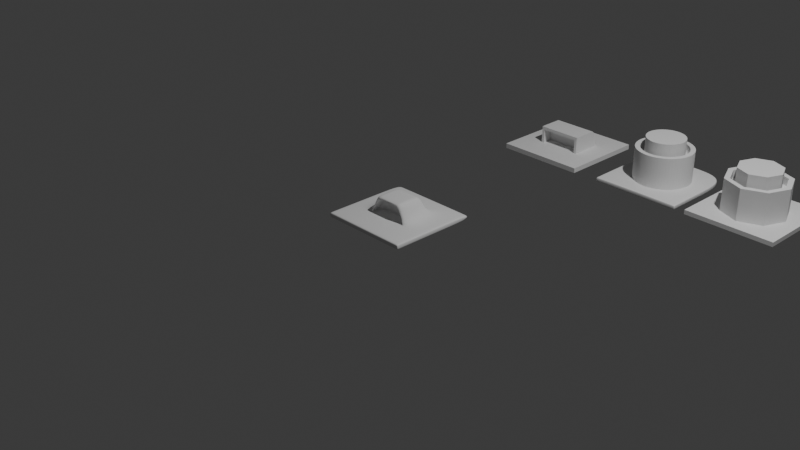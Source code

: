 # Source: 08_hard_surface_4.blend  (saved by Blender 5.0.119; exported with 4.5.12 LTS)
import bpy
from mathutils import Matrix  # noqa: F401  (used for matrix-valued properties, if any)

bpy.ops.wm.read_factory_settings(use_empty=True)
scene = bpy.context.scene
scene.name = 'Scene'

# ---- collections
col_collection = bpy.data.collections.new('Collection'); scene.collection.children.link(col_collection)

# ---- world
world_world = bpy.data.worlds.new('World'); scene.world = world_world
world_world.use_nodes = True; world_world.node_tree.nodes.clear()
_N = world_world.node_tree.nodes; _L = world_world.node_tree.links
n0 = _N.new('ShaderNodeOutputWorld'); n0.name = 'World Output'; n0.location = (200, 100)
n1 = _N.new('ShaderNodeBackground'); n1.name = 'Background'; n1.location = (-200, 100)
n1.inputs[0].default_value = (0.05088, 0.05088, 0.05088, 1.0)
_L.new(n1.outputs[0], n0.inputs[0])
n0.is_active_output = True
world_world.color = (0.05088, 0.05088, 0.05088)
world_world.sun_shadow_jitter_overblur = 0.0

# ---- cameras
cam_camera = bpy.data.cameras.new('Camera')
cam_camera.clip_end = 100.0
cam_camera.ortho_scale = 7.314

# ---- lights
light_light = bpy.data.lights.new('Light', 'POINT')
light_light.energy = 1000.0
light_light.shadow_soft_size = 0.1

# ---- meshes
me_cube_002 = bpy.data.meshes.new('Cube.002')
me_cube_002.from_pydata([(-0.5, -0.5, 0.003842), (-0.25, -0.25, 0.05334), (-0.5, 0.5, 0.003842), (-0.25, 0.25, 0.05334), (0.5, -0.5, 0.003842), (0.25, -0.25, 0.05334), (0.5, 0.5, 0.003842), (0.25, 0.25, 0.05334), (0.0, 0.5, 0.003842), (-1.546e-08, 0.3536, 0.05334), (0.0, -0.5, 0.003842), (1.546e-08, -0.3536, 0.05334), (-0.5, 0.0, 0.003842), (-0.3536, -1.546e-08, 0.05334), (0.5, 0.0, 0.003842), (0.3536, 1.546e-08, 0.05334), (0.0, 0.0, 0.003842), (-0.5, 0.0, 0.05334), (-0.5, 0.5, 0.05334), (0.0, 0.5, 0.05334), (0.5, 0.5, 0.05334), (0.5, 0.0, 0.05334), (0.5, -0.5, 0.05334), (0.0, -0.5, 0.05334), (-0.5, -0.5, 0.05334), (1.546e-08, -0.3536, 0.4104), (-1.066e-08, 0.2941, 0.4104), (0.3536, 1.546e-08, 0.4104), (-0.2941, -1.066e-08, 0.4104), (-0.2079, 0.2079, 0.4104), (0.2079, 0.2079, 0.4104), (0.2079, -0.2079, 0.4104), (-0.2079, -0.2079, 0.4104), (-0.3536, -1.546e-08, 0.4104), (-0.25, 0.25, 0.4104), (-1.546e-08, 0.3536, 0.4104), (0.25, 0.25, 0.4104), (0.2941, 1.066e-08, 0.4104), (0.25, -0.25, 0.4104), (1.066e-08, -0.2941, 0.4104), (-0.25, -0.25, 0.4104), (1.066e-08, -0.2941, 0.3202), (-7.223e-09, 0.2409, 0.3202), (0.2941, 1.066e-08, 0.3202), (-0.2409, -7.223e-09, 0.3202), (-0.1703, 0.1703, 0.3202), (0.1703, 0.1703, 0.3202), (0.1703, -0.1703, 0.3202), (-0.1703, -0.1703, 0.3202), (-0.2941, -1.066e-08, 0.3202), (-0.2079, 0.2079, 0.3202), (-1.066e-08, 0.2941, 0.3202), (0.2079, 0.2079, 0.3202), (0.2409, 7.223e-09, 0.3202), (0.2079, -0.2079, 0.3202), (7.223e-09, -0.2409, 0.3202), (-0.2079, -0.2079, 0.3202), (0.0, 3.965e-17, 0.5298), (7.223e-09, -0.2409, 0.5298), (-7.223e-09, 0.2409, 0.5298), (0.2409, 7.223e-09, 0.5298), (-0.2409, -7.223e-09, 0.5298), (-0.1703, 0.1703, 0.5298), (0.1703, 0.1703, 0.5298), (0.1703, -0.1703, 0.5298), (-0.1703, -0.1703, 0.5298)], [], [(12, 17, 18, 2), (8, 19, 20, 6), (14, 21, 22, 4), (10, 23, 24, 0), (16, 14, 4, 10), (3, 13, 33, 34), (5, 15, 27, 38), (12, 16, 10, 0), (4, 22, 23, 10), (2, 18, 19, 8), (2, 8, 16, 12), (9, 3, 34, 35), (13, 1, 40, 33), (8, 6, 14, 16), (6, 20, 21, 14), (0, 24, 17, 12), (13, 3, 18, 17), (9, 7, 20, 19), (15, 5, 22, 21), (11, 1, 24, 23), (3, 9, 19, 18), (5, 11, 23, 22), (1, 13, 17, 24), (7, 15, 21, 20), (29, 28, 49, 50), (31, 37, 43, 54), (26, 29, 50, 51), (28, 32, 56, 49), (15, 7, 36, 27), (11, 5, 38, 25), (1, 11, 25, 40), (7, 9, 35, 36), (28, 29, 34, 33), (26, 30, 36, 35), (37, 31, 38, 27), (39, 32, 40, 25), (29, 26, 35, 34), (31, 39, 25, 38), (32, 28, 33, 40), (30, 37, 27, 36), (55, 47, 64, 58), (53, 46, 63, 60), (45, 44, 61, 62), (47, 53, 60, 64), (37, 30, 52, 43), (39, 31, 54, 41), (32, 39, 41, 56), (30, 26, 51, 52), (44, 45, 50, 49), (42, 46, 52, 51), (53, 47, 54, 43), (55, 48, 56, 41), (45, 42, 51, 50), (47, 55, 41, 54), (48, 44, 49, 56), (46, 53, 43, 52), (57, 61, 65, 58), (60, 57, 58, 64), (63, 59, 57, 60), (59, 62, 61, 57), (48, 55, 58, 65), (46, 42, 59, 63), (44, 48, 65, 61), (42, 45, 62, 59)])
_uv = me_cube_002.uv_layers.new(name='UVMap')
_uv.uv.foreach_set('vector', [0.375, 0.125, 0.625, 0.125, 0.625, 0.25, 0.375, 0.25, 0.375, 0.375, 0.625, 0.375, 0.625, 0.5, 0.375, 0.5, 0.375, 0.625, 0.625, 0.625, 0.625, 0.75, 0.375, 0.75, 0.375, 0.875, 0.625, 0.875, 0.625, 1.0, 0.375, 1.0, 0.25, 0.625, 0.375, 0.625, 0.375, 0.75, 0.25, 0.75, 0.8232, 0.5518, 0.8232, 0.625, 0.8232, 0.625, 0.8232, 0.5518, 0.6768, 0.6982, 0.6768, 0.625, 0.6768, 0.625, 0.6768, 0.6982, 0.125, 0.625, 0.25, 0.625, 0.25, 0.75, 0.125, 0.75, 0.375, 0.75, 0.625, 0.75, 0.625, 0.875, 0.375, 0.875, 0.375, 0.25, 0.625, 0.25, 0.625, 0.375, 0.375, 0.375, 0.125, 0.5, 0.25, 0.5, 0.25, 0.625, 0.125, 0.625, 0.75, 0.5518, 0.8232, 0.5518, 0.8232, 0.5518, 0.75, 0.5518, 0.8232, 0.625, 0.8232, 0.6982, 0.8232, 0.6982, 0.8232, 0.625, 0.25, 0.5, 0.375, 0.5, 0.375, 0.625, 0.25, 0.625, 0.375, 0.5, 0.625, 0.5, 0.625, 0.625, 0.375, 0.625, 0.375, 0.0, 0.625, 0.0, 0.625, 0.125, 0.375, 0.125, 0.8232, 0.625, 0.8232, 0.5518, 0.875, 0.5, 0.875, 0.625, 0.75, 0.5518, 0.6768, 0.5518, 0.625, 0.5, 0.75, 0.5, 0.6768, 0.625, 0.6768, 0.6982, 0.625, 0.75, 0.625, 0.625, 0.75, 0.6982, 0.8232, 0.6982, 0.875, 0.75, 0.75, 0.75, 0.8232, 0.5518, 0.75, 0.5518, 0.75, 0.5, 0.875, 0.5, 0.6768, 0.6982, 0.75, 0.6982, 0.75, 0.75, 0.625, 0.75, 0.8232, 0.6982, 0.8232, 0.625, 0.875, 0.625, 0.875, 0.75, 0.6768, 0.5518, 0.6768, 0.625, 0.625, 0.625, 0.625, 0.5, 0.807, 0.568, 0.8109, 0.625, 0.8109, 0.625, 0.807, 0.568, 0.693, 0.682, 0.6891, 0.625, 0.6891, 0.625, 0.693, 0.682, 0.75, 0.5641, 0.807, 0.568, 0.807, 0.568, 0.75, 0.5641, 0.8109, 0.625, 0.807, 0.682, 0.807, 0.682, 0.8109, 0.625, 0.6768, 0.625, 0.6768, 0.5518, 0.6768, 0.5518, 0.6768, 0.625, 0.75, 0.6982, 0.6768, 0.6982, 0.6768, 0.6982, 0.75, 0.6982, 0.8232, 0.6982, 0.75, 0.6982, 0.75, 0.6982, 0.8232, 0.6982, 0.6768, 0.5518, 0.75, 0.5518, 0.75, 0.5518, 0.6768, 0.5518, 0.8109, 0.625, 0.807, 0.568, 0.8232, 0.5518, 0.8232, 0.625, 0.75, 0.5641, 0.693, 0.568, 0.6768, 0.5518, 0.75, 0.5518, 0.6891, 0.625, 0.693, 0.682, 0.6768, 0.6982, 0.6768, 0.625, 0.75, 0.6859, 0.807, 0.682, 0.8232, 0.6982, 0.75, 0.6982, 0.807, 0.568, 0.75, 0.5641, 0.75, 0.5518, 0.8232, 0.5518, 0.693, 0.682, 0.75, 0.6859, 0.75, 0.6982, 0.6768, 0.6982, 0.807, 0.682, 0.8109, 0.625, 0.8232, 0.625, 0.8232, 0.6982, 0.693, 0.568, 0.6891, 0.625, 0.6768, 0.625, 0.6768, 0.5518, 0.75, 0.6749, 0.706, 0.669, 0.706, 0.669, 0.75, 0.6749, 0.7001, 0.625, 0.706, 0.581, 0.706, 0.581, 0.7001, 0.625, 0.794, 0.581, 0.7999, 0.625, 0.7999, 0.625, 0.794, 0.581, 0.706, 0.669, 0.7001, 0.625, 0.7001, 0.625, 0.706, 0.669, 0.6891, 0.625, 0.693, 0.568, 0.693, 0.568, 0.6891, 0.625, 0.75, 0.6859, 0.693, 0.682, 0.693, 0.682, 0.75, 0.6859, 0.807, 0.682, 0.75, 0.6859, 0.75, 0.6859, 0.807, 0.682, 0.693, 0.568, 0.75, 0.5641, 0.75, 0.5641, 0.693, 0.568, 0.7999, 0.625, 0.794, 0.581, 0.807, 0.568, 0.8109, 0.625, 0.75, 0.5751, 0.706, 0.581, 0.693, 0.568, 0.75, 0.5641, 0.7001, 0.625, 0.706, 0.669, 0.693, 0.682, 0.6891, 0.625, 0.75, 0.6749, 0.794, 0.669, 0.807, 0.682, 0.75, 0.6859, 0.794, 0.581, 0.75, 0.5751, 0.75, 0.5641, 0.807, 0.568, 0.706, 0.669, 0.75, 0.6749, 0.75, 0.6859, 0.693, 0.682, 0.794, 0.669, 0.7999, 0.625, 0.8109, 0.625, 0.807, 0.682, 0.706, 0.581, 0.7001, 0.625, 0.6891, 0.625, 0.693, 0.568, 0.75, 0.625, 0.7999, 0.625, 0.794, 0.669, 0.75, 0.6749, 0.7001, 0.625, 0.75, 0.625, 0.75, 0.6749, 0.706, 0.669, 0.706, 0.581, 0.75, 0.5751, 0.75, 0.625, 0.7001, 0.625, 0.75, 0.5751, 0.794, 0.581, 0.7999, 0.625, 0.75, 0.625, 0.794, 0.669, 0.75, 0.6749, 0.75, 0.6749, 0.794, 0.669, 0.706, 0.581, 0.75, 0.5751, 0.75, 0.5751, 0.706, 0.581, 0.7999, 0.625, 0.794, 0.669, 0.794, 0.669, 0.7999, 0.625, 0.75, 0.5751, 0.794, 0.581, 0.794, 0.581, 0.75, 0.5751])
me_cube_002.update()
me_cube_003 = bpy.data.meshes.new('Cube.003')
me_cube_003.from_pydata([(-0.4829, -0.4829, 0.003842), (-0.4829, 0.4829, 0.003842), (0.4829, -0.4829, 0.003842), (0.4829, 0.4829, 0.003842), (0.0, 0.4829, 0.003842), (0.0, -0.4829, 0.003842), (-0.4829, 0.0, 0.003842), (0.4829, 0.0, 0.003842), (0.0, 0.0, 0.003842), (-0.5, 0.0, 0.05334), (-0.5, 0.5, 0.05334), (0.0, 0.5, 0.05334), (0.5, 0.5, 0.05334), (0.5, 0.0, 0.05334), (0.5, -0.5, 0.05334), (0.0, -0.5, 0.05334), (-0.5, -0.5, 0.05334), (1.066e-08, -0.2941, 0.3202), (0.2941, 1.066e-08, 0.3202), (-0.2941, -1.066e-08, 0.3202), (-0.2079, 0.2079, 0.3202), (-1.066e-08, 0.2941, 0.3202), (0.2079, 0.2079, 0.3202), (0.2079, -0.2079, 0.3202), (-0.2079, -0.2079, 0.3202), (0.0, 3.965e-17, 0.5298), (-0.25, -0.25, 0.05415), (-0.2507, -0.2507, 0.05334), (-0.2503, -0.2503, 0.05365), (-0.25, 0.25, 0.05415), (-0.2507, 0.2507, 0.05334), (-0.2503, 0.2503, 0.05365), (0.25, -0.25, 0.05415), (0.2507, -0.2507, 0.05334), (0.2503, -0.2503, 0.05365), (0.25, 0.25, 0.05415), (0.2507, 0.2507, 0.05334), (0.2503, 0.2503, 0.05365), (-1.536e-08, 0.3545, 0.05334), (-1.546e-08, 0.3536, 0.05415), (-1.542e-08, 0.3539, 0.05365), (1.536e-08, -0.3545, 0.05334), (1.546e-08, -0.3536, 0.05415), (1.542e-08, -0.3539, 0.05365), (-0.3545, -1.536e-08, 0.05334), (-0.3536, -1.546e-08, 0.05415), (-0.3539, -1.542e-08, 0.05365), (0.3545, 1.536e-08, 0.05334), (0.3536, 1.546e-08, 0.05415), (0.3539, 1.542e-08, 0.05365), (1.546e-08, -0.3536, 0.4096), (1.539e-08, -0.3527, 0.4104), (1.543e-08, -0.3533, 0.4101), (-1.073e-08, 0.295, 0.4104), (-1.066e-08, 0.2941, 0.4096), (-1.068e-08, 0.2944, 0.4101), (0.3536, 1.546e-08, 0.4096), (0.3527, 1.539e-08, 0.4104), (0.3533, 1.543e-08, 0.4101), (-0.295, -1.073e-08, 0.4104), (-0.2941, -1.066e-08, 0.4096), (-0.2944, -1.068e-08, 0.4101), (-0.2079, 0.2079, 0.4096), (-0.2086, 0.2086, 0.4104), (-0.2082, 0.2082, 0.4101), (0.2079, 0.2079, 0.4096), (0.2086, 0.2086, 0.4104), (0.2082, 0.2082, 0.4101), (0.2079, -0.2079, 0.4096), (0.2086, -0.2086, 0.4104), (0.2082, -0.2082, 0.4101), (-0.2079, -0.2079, 0.4096), (-0.2086, -0.2086, 0.4104), (-0.2082, -0.2082, 0.4101), (-0.3536, -1.546e-08, 0.4096), (-0.3527, -1.539e-08, 0.4104), (-0.3533, -1.543e-08, 0.4101), (-0.2494, 0.2494, 0.4104), (-0.25, 0.25, 0.4096), (-0.2498, 0.2498, 0.4101), (-1.546e-08, 0.3536, 0.4096), (-1.539e-08, 0.3527, 0.4104), (-1.543e-08, 0.3533, 0.4101), (0.2494, 0.2494, 0.4104), (0.25, 0.25, 0.4096), (0.2498, 0.2498, 0.4101), (0.295, 1.073e-08, 0.4104), (0.2941, 1.066e-08, 0.4096), (0.2944, 1.068e-08, 0.4101), (0.2494, -0.2494, 0.4104), (0.25, -0.25, 0.4096), (0.2498, -0.2498, 0.4101), (1.073e-08, -0.295, 0.4104), (1.066e-08, -0.2941, 0.4096), (1.068e-08, -0.2944, 0.4101), (-0.2494, -0.2494, 0.4104), (-0.25, -0.25, 0.4096), (-0.2498, -0.2498, 0.4101), (-7.28e-09, 0.2417, 0.3202), (-7.223e-09, 0.2409, 0.321), (-7.245e-09, 0.2412, 0.3205), (-0.2417, -7.28e-09, 0.3202), (-0.2409, -7.223e-09, 0.321), (-0.2412, -7.245e-09, 0.3205), (-0.1703, 0.1703, 0.321), (-0.1709, 0.1709, 0.3202), (-0.1706, 0.1706, 0.3205), (0.1703, 0.1703, 0.321), (0.1709, 0.1709, 0.3202), (0.1706, 0.1706, 0.3205), (0.1703, -0.1703, 0.321), (0.1709, -0.1709, 0.3202), (0.1706, -0.1706, 0.3205), (-0.1703, -0.1703, 0.321), (-0.1709, -0.1709, 0.3202), (-0.1706, -0.1706, 0.3205), (0.2417, 7.28e-09, 0.3202), (0.2409, 7.223e-09, 0.321), (0.2412, 7.245e-09, 0.3205), (7.28e-09, -0.2417, 0.3202), (7.223e-09, -0.2409, 0.321), (7.245e-09, -0.2412, 0.3205), (7.223e-09, -0.2409, 0.529), (7.197e-09, -0.24, 0.5298), (7.21e-09, -0.2405, 0.5295), (-7.223e-09, 0.2409, 0.529), (-7.197e-09, 0.24, 0.5298), (-7.21e-09, 0.2405, 0.5295), (0.2409, 7.223e-09, 0.529), (0.24, 7.197e-09, 0.5298), (0.2405, 7.21e-09, 0.5295), (-0.2409, -7.223e-09, 0.529), (-0.24, -7.197e-09, 0.5298), (-0.2405, -7.21e-09, 0.5295), (-0.1697, 0.1697, 0.5298), (-0.1703, 0.1703, 0.529), (-0.1701, 0.1701, 0.5295), (0.1697, 0.1697, 0.5298), (0.1703, 0.1703, 0.529), (0.1701, 0.1701, 0.5295), (0.1697, -0.1697, 0.5298), (0.1703, -0.1703, 0.529), (0.1701, -0.1701, 0.5295), (-0.1697, -0.1697, 0.5298), (-0.1703, -0.1703, 0.529), (-0.1701, -0.1701, 0.5295), (-0.4825, -0.4825, 0.05334), (-0.4898, -1.08e-09, 0.05334), (1.08e-09, -0.4898, 0.05334), (-0.4825, 0.4825, 0.05334), (-1.08e-09, 0.4898, 0.05334), (0.4898, 1.08e-09, 0.05334), (0.4825, -0.4825, 0.05334), (0.4825, 0.4825, 0.05334), (-0.5, 0.0, 0.003842), (-0.5, -0.5, 0.003842), (0.0, 0.5, 0.003842), (-0.5, 0.5, 0.003842), (0.5, 0.0, 0.003842), (0.5, 0.5, 0.003842), (0.0, -0.5, 0.003842), (0.5, -0.5, 0.003842), (-0.5, -0.4827, 0.05334), (-0.5, -0.4824, 0.003842), (-0.4993, -0.4822, 0.003842), (-0.4855, -0.5, 0.003842), (-0.4849, -0.5, 0.05334), (0.5, -0.4838, 0.05334), (0.5, -0.4839, 0.003842), (0.485, -0.5, 0.05334), (0.4837, -0.5, 0.003842)], [], [(154, 9, 10, 157), (156, 11, 12, 159), (158, 13, 167, 168), (160, 15, 166, 165), (8, 7, 2, 5), (6, 8, 5, 0), (161, 14, 169, 170), (157, 10, 11, 156), (1, 4, 8, 6), (4, 3, 7, 8), (159, 12, 13, 158), (155, 16, 162, 163), (45, 29, 31, 46), (46, 31, 30, 44), (39, 35, 37, 40), (40, 37, 36, 38), (48, 32, 34, 49), (49, 34, 33, 47), (42, 26, 28, 43), (43, 28, 27, 41), (29, 39, 40, 31), (31, 40, 38, 30), (32, 42, 43, 34), (34, 43, 41, 33), (26, 45, 46, 28), (28, 46, 44, 27), (35, 48, 49, 37), (37, 49, 47, 36), (75, 77, 79, 76), (76, 79, 78, 74), (81, 83, 85, 82), (82, 85, 84, 80), (57, 89, 91, 58), (58, 91, 90, 56), (51, 95, 97, 52), (52, 97, 96, 50), (77, 81, 82, 79), (79, 82, 80, 78), (89, 51, 52, 91), (91, 52, 50, 90), (95, 75, 76, 97), (97, 76, 74, 96), (83, 57, 58, 85), (85, 58, 56, 84), (60, 62, 64, 61), (61, 64, 63, 59), (54, 65, 67, 55), (55, 67, 66, 53), (87, 68, 70, 88), (88, 70, 69, 86), (93, 71, 73, 94), (94, 73, 72, 92), (62, 54, 55, 64), (64, 55, 53, 63), (68, 93, 94, 70), (70, 94, 92, 69), (71, 60, 61, 73), (73, 61, 59, 72), (65, 87, 88, 67), (67, 88, 86, 66), (102, 104, 106, 103), (103, 106, 105, 101), (99, 107, 109, 100), (100, 109, 108, 98), (117, 110, 112, 118), (118, 112, 111, 116), (120, 113, 115, 121), (121, 115, 114, 119), (104, 99, 100, 106), (106, 100, 98, 105), (110, 120, 121, 112), (112, 121, 119, 111), (113, 102, 103, 115), (115, 103, 101, 114), (107, 117, 118, 109), (109, 118, 116, 108), (132, 134, 136, 133), (133, 136, 135, 131), (126, 137, 139, 127), (127, 139, 138, 125), (129, 140, 142, 130), (130, 142, 141, 128), (123, 143, 145, 124), (124, 145, 144, 122), (134, 126, 127, 136), (136, 127, 125, 135), (140, 123, 124, 142), (142, 124, 122, 141), (143, 132, 133, 145), (145, 133, 131, 144), (137, 129, 130, 139), (139, 130, 128, 138), (26, 42, 50, 96), (146, 147, 9, 162), (148, 146, 166, 15), (45, 26, 96, 74), (39, 29, 78, 80), (29, 45, 74, 78), (149, 150, 11, 10), (147, 149, 10, 9), (151, 152, 167, 13), (42, 32, 90, 50), (32, 48, 56, 90), (152, 148, 15, 169), (35, 39, 80, 84), (153, 151, 13, 12), (150, 153, 12, 11), (48, 35, 84, 56), (92, 72, 95, 51), (69, 92, 51, 89), (65, 54, 21, 22), (53, 66, 83, 81), (54, 62, 20, 21), (63, 53, 81, 77), (86, 69, 89, 57), (66, 86, 57, 83), (60, 71, 24, 19), (72, 59, 75, 95), (62, 60, 19, 20), (59, 63, 77, 75), (87, 65, 22, 18), (93, 68, 23, 17), (68, 87, 18, 23), (71, 93, 17, 24), (107, 99, 125, 138), (98, 108, 22, 21), (99, 104, 135, 125), (105, 98, 21, 20), (102, 113, 144, 131), (114, 101, 19, 24), (104, 102, 131, 135), (101, 105, 20, 19), (108, 116, 18, 22), (117, 107, 138, 128), (110, 117, 128, 141), (111, 119, 17, 23), (116, 111, 23, 18), (120, 110, 141, 122), (113, 120, 122, 144), (119, 114, 24, 17), (129, 25, 123, 140), (25, 132, 143, 123), (126, 134, 132, 25), (137, 126, 25, 129), (38, 36, 153, 150), (36, 47, 151, 153), (33, 41, 148, 152), (47, 33, 152, 151), (44, 30, 149, 147), (30, 38, 150, 149), (41, 27, 146, 148), (27, 44, 147, 146), (6, 0, 163, 154), (4, 1, 157, 156), (7, 3, 159, 158), (5, 2, 170, 160), (3, 4, 156, 159), (0, 5, 160, 165), (1, 6, 154, 157), (166, 146, 162, 16), (165, 155, 163, 0), (163, 162, 9, 154), (165, 166, 16, 155), (169, 14, 167, 152), (168, 2, 7, 158), (170, 2, 168, 161), (168, 167, 14, 161), (170, 169, 15, 160)])
_uv = me_cube_003.uv_layers.new(name='UVMap')
_uv.uv.foreach_set('vector', [0.375, 0.125, 0.625, 0.125, 0.625, 0.25, 0.375, 0.25, 0.375, 0.375, 0.625, 0.375, 0.625, 0.5, 0.375, 0.5, 0.375, 0.625, 0.625, 0.625, 0.625, 0.746, 0.375, 0.746, 0.375, 0.875, 0.625, 0.875, 0.625, 0.9962, 0.375, 0.9964, 0.25, 0.625, 0.3707, 0.625, 0.3707, 0.7457, 0.25, 0.7457, 0.1293, 0.625, 0.25, 0.625, 0.25, 0.7457, 0.1293, 0.7457, 0.375, 0.75, 0.625, 0.75, 0.625, 0.7538, 0.375, 0.7541, 0.375, 0.25, 0.625, 0.25, 0.625, 0.375, 0.375, 0.375, 0.1293, 0.5043, 0.25, 0.5043, 0.25, 0.625, 0.1293, 0.625, 0.25, 0.5043, 0.3707, 0.5043, 0.3707, 0.625, 0.25, 0.625, 0.375, 0.5, 0.625, 0.5, 0.625, 0.625, 0.375, 0.625, 0.375, 0.0, 0.625, 0.0, 0.625, 0.004313, 0.375, 0.004395, 0.8232, 0.625, 0.8232, 0.5518, 0.8232, 0.5518, 0.8232, 0.625, 0.8232, 0.625, 0.8232, 0.5518, 0.8234, 0.5516, 0.8235, 0.625, 0.75, 0.5518, 0.6768, 0.5518, 0.6768, 0.5518, 0.75, 0.5518, 0.75, 0.5518, 0.6768, 0.5518, 0.6766, 0.5516, 0.75, 0.5515, 0.6768, 0.625, 0.6768, 0.6982, 0.6768, 0.6982, 0.6768, 0.625, 0.6768, 0.625, 0.6768, 0.6982, 0.6766, 0.6984, 0.6765, 0.625, 0.75, 0.6982, 0.8232, 0.6982, 0.8232, 0.6982, 0.75, 0.6982, 0.75, 0.6982, 0.8232, 0.6982, 0.8234, 0.6984, 0.75, 0.6985, 0.8232, 0.5518, 0.75, 0.5518, 0.75, 0.5518, 0.8232, 0.5518, 0.8232, 0.5518, 0.75, 0.5518, 0.75, 0.5515, 0.8234, 0.5516, 0.6768, 0.6982, 0.75, 0.6982, 0.75, 0.6982, 0.6768, 0.6982, 0.6768, 0.6982, 0.75, 0.6982, 0.75, 0.6985, 0.6766, 0.6984, 0.8232, 0.6982, 0.8232, 0.625, 0.8232, 0.625, 0.8232, 0.6982, 0.8232, 0.6982, 0.8232, 0.625, 0.8235, 0.625, 0.8234, 0.6984, 0.6768, 0.5518, 0.6768, 0.625, 0.6768, 0.625, 0.6768, 0.5518, 0.6768, 0.5518, 0.6768, 0.625, 0.6765, 0.625, 0.6766, 0.5516, 0.8231, 0.625, 0.823, 0.552, 0.8232, 0.5518, 0.8232, 0.625, 0.8232, 0.625, 0.8232, 0.5518, 0.8232, 0.5518, 0.8232, 0.625, 0.75, 0.5519, 0.677, 0.552, 0.6768, 0.5518, 0.75, 0.5518, 0.75, 0.5518, 0.6768, 0.5518, 0.6768, 0.5518, 0.75, 0.5518, 0.6769, 0.625, 0.677, 0.698, 0.6768, 0.6982, 0.6768, 0.625, 0.6768, 0.625, 0.6768, 0.6982, 0.6768, 0.6982, 0.6768, 0.625, 0.75, 0.6981, 0.823, 0.698, 0.8232, 0.6982, 0.75, 0.6982, 0.75, 0.6982, 0.8232, 0.6982, 0.8232, 0.6982, 0.75, 0.6982, 0.823, 0.552, 0.75, 0.5519, 0.75, 0.5518, 0.8232, 0.5518, 0.8232, 0.5518, 0.75, 0.5518, 0.75, 0.5518, 0.8232, 0.5518, 0.677, 0.698, 0.75, 0.6981, 0.75, 0.6982, 0.6768, 0.6982, 0.6768, 0.6982, 0.75, 0.6982, 0.75, 0.6982, 0.6768, 0.6982, 0.823, 0.698, 0.8231, 0.625, 0.8232, 0.625, 0.8232, 0.6982, 0.8232, 0.6982, 0.8232, 0.625, 0.8232, 0.625, 0.8232, 0.6982, 0.677, 0.552, 0.6769, 0.625, 0.6768, 0.625, 0.6768, 0.5518, 0.6768, 0.5518, 0.6768, 0.625, 0.6768, 0.625, 0.6768, 0.5518, 0.8109, 0.625, 0.807, 0.568, 0.807, 0.568, 0.8109, 0.625, 0.8109, 0.625, 0.807, 0.568, 0.8072, 0.5678, 0.8111, 0.625, 0.75, 0.5641, 0.693, 0.568, 0.693, 0.568, 0.75, 0.5641, 0.75, 0.5641, 0.693, 0.568, 0.6928, 0.5678, 0.75, 0.5639, 0.6891, 0.625, 0.693, 0.682, 0.693, 0.682, 0.6891, 0.625, 0.6891, 0.625, 0.693, 0.682, 0.6928, 0.6822, 0.6889, 0.625, 0.75, 0.6859, 0.807, 0.682, 0.807, 0.682, 0.75, 0.6859, 0.75, 0.6859, 0.807, 0.682, 0.8072, 0.6822, 0.75, 0.6861, 0.807, 0.568, 0.75, 0.5641, 0.75, 0.5641, 0.807, 0.568, 0.807, 0.568, 0.75, 0.5641, 0.75, 0.5639, 0.8072, 0.5678, 0.693, 0.682, 0.75, 0.6859, 0.75, 0.6859, 0.693, 0.682, 0.693, 0.682, 0.75, 0.6859, 0.75, 0.6861, 0.6928, 0.6822, 0.807, 0.682, 0.8109, 0.625, 0.8109, 0.625, 0.807, 0.682, 0.807, 0.682, 0.8109, 0.625, 0.8111, 0.625, 0.8072, 0.6822, 0.693, 0.568, 0.6891, 0.625, 0.6891, 0.625, 0.693, 0.568, 0.693, 0.568, 0.6891, 0.625, 0.6889, 0.625, 0.6928, 0.5678, 0.7999, 0.625, 0.794, 0.581, 0.794, 0.581, 0.7999, 0.625, 0.7999, 0.625, 0.794, 0.581, 0.7942, 0.5808, 0.8001, 0.625, 0.75, 0.5751, 0.706, 0.581, 0.706, 0.581, 0.75, 0.5751, 0.75, 0.5751, 0.706, 0.581, 0.7058, 0.5808, 0.75, 0.5749, 0.7001, 0.625, 0.706, 0.669, 0.706, 0.669, 0.7001, 0.625, 0.7001, 0.625, 0.706, 0.669, 0.7058, 0.6692, 0.6999, 0.625, 0.75, 0.6749, 0.794, 0.669, 0.794, 0.669, 0.75, 0.6749, 0.75, 0.6749, 0.794, 0.669, 0.7942, 0.6692, 0.75, 0.6751, 0.794, 0.581, 0.75, 0.5751, 0.75, 0.5751, 0.794, 0.581, 0.794, 0.581, 0.75, 0.5751, 0.75, 0.5749, 0.7942, 0.5808, 0.706, 0.669, 0.75, 0.6749, 0.75, 0.6749, 0.706, 0.669, 0.706, 0.669, 0.75, 0.6749, 0.75, 0.6751, 0.7058, 0.6692, 0.794, 0.669, 0.7999, 0.625, 0.7999, 0.625, 0.794, 0.669, 0.794, 0.669, 0.7999, 0.625, 0.8001, 0.625, 0.7942, 0.6692, 0.706, 0.581, 0.7001, 0.625, 0.7001, 0.625, 0.706, 0.581, 0.706, 0.581, 0.7001, 0.625, 0.6999, 0.625, 0.7058, 0.5808, 0.7997, 0.625, 0.7938, 0.5812, 0.794, 0.581, 0.7999, 0.625, 0.7999, 0.625, 0.794, 0.581, 0.794, 0.581, 0.7999, 0.625, 0.75, 0.5753, 0.7062, 0.5812, 0.706, 0.581, 0.75, 0.5751, 0.75, 0.5751, 0.706, 0.581, 0.706, 0.581, 0.75, 0.5751, 0.7003, 0.625, 0.7062, 0.6688, 0.706, 0.669, 0.7001, 0.625, 0.7001, 0.625, 0.706, 0.669, 0.706, 0.669, 0.7001, 0.625, 0.75, 0.6747, 0.7938, 0.6688, 0.794, 0.669, 0.75, 0.6749, 0.75, 0.6749, 0.794, 0.669, 0.794, 0.669, 0.75, 0.6749, 0.7938, 0.5812, 0.75, 0.5753, 0.75, 0.5751, 0.794, 0.581, 0.794, 0.581, 0.75, 0.5751, 0.75, 0.5751, 0.794, 0.581, 0.7062, 0.6688, 0.75, 0.6747, 0.75, 0.6749, 0.706, 0.669, 0.706, 0.669, 0.75, 0.6749, 0.75, 0.6749, 0.706, 0.669, 0.7938, 0.6688, 0.7997, 0.625, 0.7999, 0.625, 0.794, 0.669, 0.794, 0.669, 0.7999, 0.625, 0.7999, 0.625, 0.794, 0.669, 0.7062, 0.5812, 0.7003, 0.625, 0.7001, 0.625, 0.706, 0.581, 0.706, 0.581, 0.7001, 0.625, 0.7001, 0.625, 0.706, 0.581, 0.8232, 0.6982, 0.75, 0.6982, 0.75, 0.6982, 0.8232, 0.6982, 0.8714, 0.7464, 0.8714, 0.625, 0.875, 0.625, 0.875, 0.7457, 0.75, 0.7464, 0.8714, 0.7464, 0.8712, 0.75, 0.75, 0.75, 0.8232, 0.625, 0.8232, 0.6982, 0.8232, 0.6982, 0.8232, 0.625, 0.75, 0.5518, 0.8232, 0.5518, 0.8232, 0.5518, 0.75, 0.5518, 0.8232, 0.5518, 0.8232, 0.625, 0.8232, 0.625, 0.8232, 0.5518, 0.8714, 0.5036, 0.75, 0.5036, 0.75, 0.5, 0.875, 0.5, 0.8714, 0.625, 0.8714, 0.5036, 0.875, 0.5, 0.875, 0.625, 0.6286, 0.625, 0.6286, 0.7464, 0.625, 0.746, 0.625, 0.625, 0.75, 0.6982, 0.6768, 0.6982, 0.6768, 0.6982, 0.75, 0.6982, 0.6768, 0.6982, 0.6768, 0.625, 0.6768, 0.625, 0.6768, 0.6982, 0.6286, 0.7464, 0.75, 0.7464, 0.75, 0.75, 0.6288, 0.75, 0.6768, 0.5518, 0.75, 0.5518, 0.75, 0.5518, 0.6768, 0.5518, 0.6286, 0.5036, 0.6286, 0.625, 0.625, 0.625, 0.625, 0.5, 0.75, 0.5036, 0.6286, 0.5036, 0.625, 0.5, 0.75, 0.5, 0.6768, 0.625, 0.6768, 0.5518, 0.6768, 0.5518, 0.6768, 0.625, 0.75, 0.6861, 0.8072, 0.6822, 0.823, 0.698, 0.75, 0.6981, 0.6928, 0.6822, 0.75, 0.6861, 0.75, 0.6981, 0.677, 0.698, 0.693, 0.568, 0.75, 0.5641, 0.75, 0.5641, 0.693, 0.568, 0.75, 0.5639, 0.6928, 0.5678, 0.677, 0.552, 0.75, 0.5519, 0.75, 0.5641, 0.807, 0.568, 0.807, 0.568, 0.75, 0.5641, 0.8072, 0.5678, 0.75, 0.5639, 0.75, 0.5519, 0.823, 0.552, 0.6889, 0.625, 0.6928, 0.6822, 0.677, 0.698, 0.6769, 0.625, 0.6928, 0.5678, 0.6889, 0.625, 0.6769, 0.625, 0.677, 0.552, 0.8109, 0.625, 0.807, 0.682, 0.807, 0.682, 0.8109, 0.625, 0.8072, 0.6822, 0.8111, 0.625, 0.8231, 0.625, 0.823, 0.698, 0.807, 0.568, 0.8109, 0.625, 0.8109, 0.625, 0.807, 0.568, 0.8111, 0.625, 0.8072, 0.5678, 0.823, 0.552, 0.8231, 0.625, 0.6891, 0.625, 0.693, 0.568, 0.693, 0.568, 0.6891, 0.625, 0.75, 0.6859, 0.693, 0.682, 0.693, 0.682, 0.75, 0.6859, 0.693, 0.682, 0.6891, 0.625, 0.6891, 0.625, 0.693, 0.682, 0.807, 0.682, 0.75, 0.6859, 0.75, 0.6859, 0.807, 0.682, 0.706, 0.581, 0.75, 0.5751, 0.75, 0.5751, 0.706, 0.581, 0.75, 0.5749, 0.7058, 0.5808, 0.693, 0.568, 0.75, 0.5641, 0.75, 0.5751, 0.794, 0.581, 0.794, 0.581, 0.75, 0.5751, 0.7942, 0.5808, 0.75, 0.5749, 0.75, 0.5641, 0.807, 0.568, 0.7999, 0.625, 0.794, 0.669, 0.794, 0.669, 0.7999, 0.625, 0.7942, 0.6692, 0.8001, 0.625, 0.8109, 0.625, 0.807, 0.682, 0.794, 0.581, 0.7999, 0.625, 0.7999, 0.625, 0.794, 0.581, 0.8001, 0.625, 0.7942, 0.5808, 0.807, 0.568, 0.8109, 0.625, 0.7058, 0.5808, 0.6999, 0.625, 0.6891, 0.625, 0.693, 0.568, 0.7001, 0.625, 0.706, 0.581, 0.706, 0.581, 0.7001, 0.625, 0.706, 0.669, 0.7001, 0.625, 0.7001, 0.625, 0.706, 0.669, 0.7058, 0.6692, 0.75, 0.6751, 0.75, 0.6859, 0.693, 0.682, 0.6999, 0.625, 0.7058, 0.6692, 0.693, 0.682, 0.6891, 0.625, 0.75, 0.6749, 0.706, 0.669, 0.706, 0.669, 0.75, 0.6749, 0.794, 0.669, 0.75, 0.6749, 0.75, 0.6749, 0.794, 0.669, 0.75, 0.6751, 0.7942, 0.6692, 0.807, 0.682, 0.75, 0.6859, 0.7003, 0.625, 0.75, 0.625, 0.75, 0.6747, 0.7062, 0.6688, 0.75, 0.625, 0.7997, 0.625, 0.7938, 0.6688, 0.75, 0.6747, 0.75, 0.5753, 0.7938, 0.5812, 0.7997, 0.625, 0.75, 0.625, 0.7062, 0.5812, 0.75, 0.5753, 0.75, 0.625, 0.7003, 0.625, 0.75, 0.5515, 0.6766, 0.5516, 0.6286, 0.5036, 0.75, 0.5036, 0.6766, 0.5516, 0.6765, 0.625, 0.6286, 0.625, 0.6286, 0.5036, 0.6766, 0.6984, 0.75, 0.6985, 0.75, 0.7464, 0.6286, 0.7464, 0.6765, 0.625, 0.6766, 0.6984, 0.6286, 0.7464, 0.6286, 0.625, 0.8235, 0.625, 0.8234, 0.5516, 0.8714, 0.5036, 0.8714, 0.625, 0.8234, 0.5516, 0.75, 0.5515, 0.75, 0.5036, 0.8714, 0.5036, 0.75, 0.6985, 0.8234, 0.6984, 0.8714, 0.7464, 0.75, 0.7464, 0.8234, 0.6984, 0.8235, 0.625, 0.8714, 0.625, 0.8714, 0.7464, 0.1293, 0.625, 0.1293, 0.7457, 0.125, 0.7456, 0.125, 0.625, 0.25, 0.5043, 0.1293, 0.5043, 0.125, 0.5, 0.25, 0.5, 0.3707, 0.625, 0.3707, 0.5043, 0.375, 0.5, 0.375, 0.625, 0.25, 0.7457, 0.3707, 0.7457, 0.3709, 0.75, 0.25, 0.75, 0.3707, 0.5043, 0.25, 0.5043, 0.25, 0.5, 0.375, 0.5, 0.1293, 0.7457, 0.25, 0.7457, 0.25, 0.75, 0.1286, 0.75, 0.1293, 0.5043, 0.1293, 0.625, 0.125, 0.625, 0.125, 0.5, 0.8712, 0.75, 0.8714, 0.7464, 0.875, 0.7457, 0.875, 0.75, 0.1286, 0.75, 0.125, 0.75, 0.125, 0.7456, 0.1293, 0.7457, 0.375, 0.004395, 0.625, 0.004313, 0.625, 0.125, 0.375, 0.125, 0.375, 0.9964, 0.625, 0.9962, 0.625, 1.0, 0.375, 1.0, 0.6288, 0.75, 0.625, 0.75, 0.625, 0.746, 0.6286, 0.7464, 0.375, 0.746, 0.3707, 0.7457, 0.3707, 0.625, 0.375, 0.625, 0.3709, 0.75, 0.3707, 0.7457, 0.375, 0.746, 0.375, 0.75, 0.375, 0.746, 0.625, 0.746, 0.625, 0.75, 0.375, 0.75, 0.375, 0.7541, 0.625, 0.7538, 0.625, 0.875, 0.375, 0.875])
me_cube_003.update()
me_cube_004 = bpy.data.meshes.new('Cube.004')
me_cube_004.from_pydata([(0.5, -0.5, 0.006091), (0.5, -0.5, 0.06162), (0.5, 0.5, 0.006091), (0.5, 0.5, 0.06162), (0.0, 0.5, 0.006091), (0.0, 0.5, 0.06162), (0.0, -0.5, 0.006091), (0.0, -0.5, 0.06162), (0.5, -0.1667, 0.006091), (0.5, 0.1667, 0.006091), (0.5, 0.1667, 0.06162), (0.5, -0.1667, 0.06162), (0.0, 0.1983, 0.06162), (0.0, -0.1667, 0.06162), (0.0, 0.1667, 0.006091), (0.0, -0.1667, 0.006091), (0.25, 0.5, 0.06162), (0.25, -0.5, 0.006091), (0.25, 0.5, 0.006091), (0.25, -0.5, 0.06162), (0.25, 0.1983, 0.06162), (0.25, -0.1667, 0.06162), (0.25, 0.1667, 0.006091), (0.25, -0.1667, 0.006091), (0.0, 0.1171, 0.2566), (0.0, -0.1667, 0.2566), (0.25, 0.1171, 0.2566), (0.25, -0.1667, 0.2566), (0.2186, 0.5, 0.006091), (0.2186, -0.5, 0.06162), (0.2186, 0.1667, 0.006091), (0.2186, -0.1667, 0.006091), (0.2186, 0.5, 0.06162), (0.2186, -0.5, 0.006091), (0.2186, 0.1983, 0.06162), (0.2186, -0.1667, 0.06162), (0.2186, 0.1171, 0.2566), (0.2186, -0.1667, 0.2566), (0.25, -0.1667, 0.2197), (0.0, -0.1667, 0.2197), (0.25, 0.1667, 0.2197), (0.0, 0.1667, 0.2197), (0.2186, 0.1667, 0.2197), (0.2186, -0.1667, 0.2197), (0.0, -0.04265, 0.2197), (0.0, -0.04265, 0.06162), (0.2186, -0.04265, 0.06162), (0.2186, -0.04265, 0.2197)], [], [(18, 16, 3, 2), (8, 11, 1, 0), (23, 8, 0, 17), (33, 29, 7, 6), (35, 13, 7, 29), (32, 5, 12, 34), (43, 38, 27, 37), (18, 2, 9, 22), (22, 9, 8, 23), (2, 3, 10, 9), (9, 10, 11, 8), (30, 22, 23, 31), (28, 18, 22, 30), (10, 20, 21, 11), (3, 16, 20, 10), (11, 21, 19, 1), (0, 1, 19, 17), (31, 23, 17, 33), (28, 32, 16, 18), (36, 24, 25, 37), (38, 40, 26, 27), (42, 41, 24, 36), (40, 42, 36, 26), (26, 36, 37, 27), (4, 5, 32, 28), (15, 31, 33, 6), (4, 28, 30, 14), (14, 30, 31, 15), (39, 43, 37, 25), (16, 32, 34, 20), (21, 35, 29, 19), (17, 19, 29, 33), (43, 39, 44, 47), (20, 34, 42, 40), (34, 12, 41, 42), (21, 20, 40, 38), (35, 21, 38, 43), (45, 46, 47, 44), (13, 35, 46, 45), (35, 43, 47, 46)])
_uv = me_cube_004.uv_layers.new(name='UVMap')
_uv.uv.foreach_set('vector', [0.375, 0.4375, 0.625, 0.4375, 0.625, 0.5, 0.375, 0.5, 0.375, 0.6667, 0.625, 0.6667, 0.625, 0.75, 0.375, 0.75, 0.3125, 0.6667, 0.375, 0.6667, 0.375, 0.75, 0.3125, 0.75, 0.375, 0.8204, 0.625, 0.8204, 0.625, 0.875, 0.375, 0.875, 0.6954, 0.6667, 0.75, 0.6667, 0.75, 0.75, 0.6954, 0.75, 0.6954, 0.5, 0.75, 0.5, 0.75, 0.5754, 0.6954, 0.5754, 0.6954, 0.6667, 0.6875, 0.6667, 0.6875, 0.6667, 0.6954, 0.6667, 0.3125, 0.5, 0.375, 0.5, 0.375, 0.5833, 0.3125, 0.5833, 0.3125, 0.5833, 0.375, 0.5833, 0.375, 0.6667, 0.3125, 0.6667, 0.375, 0.5, 0.625, 0.5, 0.625, 0.5833, 0.375, 0.5833, 0.375, 0.5833, 0.625, 0.5833, 0.625, 0.6667, 0.375, 0.6667, 0.3046, 0.5833, 0.3125, 0.5833, 0.3125, 0.6667, 0.3046, 0.6667, 0.3046, 0.5, 0.3125, 0.5, 0.3125, 0.5833, 0.3046, 0.5833, 0.625, 0.5833, 0.6875, 0.5754, 0.6875, 0.6667, 0.625, 0.6667, 0.625, 0.5, 0.6875, 0.5, 0.6875, 0.5754, 0.625, 0.5833, 0.625, 0.6667, 0.6875, 0.6667, 0.6875, 0.75, 0.625, 0.75, 0.375, 0.75, 0.625, 0.75, 0.625, 0.8125, 0.375, 0.8125, 0.3046, 0.6667, 0.3125, 0.6667, 0.3125, 0.75, 0.3046, 0.75, 0.375, 0.4296, 0.625, 0.4296, 0.625, 0.4375, 0.375, 0.4375, 0.6954, 0.5957, 0.75, 0.5957, 0.75, 0.6667, 0.6954, 0.6667, 0.6875, 0.6667, 0.6875, 0.5833, 0.6875, 0.5957, 0.6875, 0.6667, 0.6954, 0.5833, 0.75, 0.5833, 0.75, 0.5957, 0.6954, 0.5957, 0.6875, 0.5833, 0.6954, 0.5833, 0.6954, 0.5957, 0.6875, 0.5957, 0.6875, 0.5957, 0.6954, 0.5957, 0.6954, 0.6667, 0.6875, 0.6667, 0.375, 0.375, 0.625, 0.375, 0.625, 0.4296, 0.375, 0.4296, 0.25, 0.6667, 0.3046, 0.6667, 0.3046, 0.75, 0.25, 0.75, 0.25, 0.5, 0.3046, 0.5, 0.3046, 0.5833, 0.25, 0.5833, 0.25, 0.5833, 0.3046, 0.5833, 0.3046, 0.6667, 0.25, 0.6667, 0.75, 0.6667, 0.6954, 0.6667, 0.6954, 0.6667, 0.75, 0.6667, 0.6875, 0.5, 0.6954, 0.5, 0.6954, 0.5754, 0.6875, 0.5754, 0.6875, 0.6667, 0.6954, 0.6667, 0.6954, 0.75, 0.6875, 0.75, 0.375, 0.8125, 0.625, 0.8125, 0.625, 0.8204, 0.375, 0.8204, 0.6954, 0.6667, 0.75, 0.6667, 0.75, 0.6667, 0.6954, 0.6667, 0.6875, 0.5754, 0.6954, 0.5754, 0.6954, 0.5833, 0.6875, 0.5833, 0.6954, 0.5754, 0.75, 0.5754, 0.75, 0.5833, 0.6954, 0.5833, 0.6875, 0.6667, 0.6875, 0.5754, 0.6875, 0.5833, 0.6875, 0.6667, 0.6954, 0.6667, 0.6875, 0.6667, 0.6875, 0.6667, 0.6954, 0.6667, 0.75, 0.6667, 0.6954, 0.6667, 0.6954, 0.6667, 0.75, 0.6667, 0.75, 0.6667, 0.6954, 0.6667, 0.6954, 0.6667, 0.75, 0.6667, 0.6954, 0.6667, 0.6954, 0.6667, 0.6954, 0.6667, 0.6954, 0.6667])
me_cube_004.update()
me_cube_005 = bpy.data.meshes.new('Cube.005')
me_cube_005.from_pydata([(0.5, -0.5, 0.006091), (0.5, -0.5, 0.06162), (0.5, 0.5, 0.006091), (0.5, 0.5, 0.06162), (0.0, 0.5, 0.006091), (0.0, 0.5, 0.06162), (0.0, -0.5, 0.006091), (0.0, -0.5, 0.06162), (0.5, -0.1667, 0.006091), (0.5, 0.1667, 0.006091), (0.5, 0.1667, 0.06162), (0.5, -0.1667, 0.06162), (0.0, 0.1983, 0.06162), (0.0, -0.1667, 0.06162), (0.0, 0.1667, 0.006091), (0.0, -0.1667, 0.006091), (0.25, 0.5, 0.06162), (0.25, -0.5, 0.006091), (0.25, 0.5, 0.006091), (0.25, -0.5, 0.06162), (0.25, 0.1983, 0.06162), (0.25, -0.1667, 0.06162), (0.25, 0.1667, 0.006091), (0.25, -0.1667, 0.006091), (0.0, 0.1171, 0.2566), (0.0, -0.1667, 0.2566), (0.1344, 0.1074, 0.2563), (0.136, -0.1565, 0.2556), (0.2186, 0.5, 0.006091), (0.2186, -0.5, 0.06162), (0.2186, 0.1667, 0.006091), (0.2186, -0.1667, 0.006091), (0.2186, 0.5, 0.06162), (0.2186, -0.5, 0.006091), (0.1606, 0.1983, 0.06162), (0.5, -0.1921, 0.06162), (0.1211, 0.1171, 0.2566), (0.1211, -0.1667, 0.2566), (0.1962, -0.1667, 0.229), (0.0, -0.1667, 0.229), (0.1962, 0.1541, 0.229), (0.0, 0.1541, 0.229), (0.1211, 0.1541, 0.229), (0.1211, -0.1667, 0.229), (0.0, -0.04265, 0.2197), (0.25, -0.1921, 0.06162), (0.2194, -0.181, 0.06162), (0.1648, -0.04265, 0.2197), (0.2169, -0.1668, 0.0624), (0.2005, -0.1667, 0.06162), (0.2186, -0.1992, 0.06162), (0.22, -0.1668, 0.06217), (0.2123, -0.1667, 0.06239), (0.0, -0.04558, 0.06162), (0.0, -0.04265, 0.06455), (0.0, -0.04376, 0.06273), (0.2186, -0.04265, 0.06455), (0.2157, -0.04558, 0.06162), (0.2175, -0.04376, 0.06273), (0.25, -0.1921, 0.006091), (0.5, -0.1921, 0.006091), (0.2186, -0.1921, 0.006091), (0.0, -0.1921, 0.006091), (0.482, 0.5, 0.06162), (0.482, -0.5, 0.006091), (0.482, 0.1689, 0.06162), (0.482, -0.1667, 0.06162), (0.482, 0.5, 0.006091), (0.482, -0.5, 0.06162), (0.482, -0.1921, 0.006091), (0.482, 0.1667, 0.006091), (0.482, -0.1667, 0.006091), (0.482, -0.1921, 0.06162), (0.5, -0.4802, 0.06162), (0.0, -0.4802, 0.006091), (0.25, -0.4802, 0.06162), (0.25, -0.4802, 0.006091), (0.5, -0.4802, 0.006091), (0.2186, -0.4802, 0.006091), (0.482, -0.4802, 0.06162), (0.482, -0.4802, 0.006091), (0.2186, -0.4802, 0.06162), (0.0, -0.4802, 0.06162)], [], [(67, 63, 3, 2), (8, 11, 35, 60), (71, 8, 60, 69), (33, 29, 7, 6), (80, 77, 0, 64), (32, 5, 12, 34), (43, 38, 27, 37), (67, 2, 9, 70), (70, 9, 8, 71), (2, 3, 10, 9), (9, 10, 11, 8), (30, 22, 23, 31), (28, 18, 22, 30), (65, 20, 21, 66), (63, 16, 20, 65), (66, 21, 45, 72), (64, 68, 19, 17), (31, 23, 59, 61), (28, 32, 16, 18), (36, 24, 25, 37), (38, 40, 26, 27), (42, 41, 24, 36), (40, 42, 36, 26), (26, 36, 37, 27), (4, 5, 32, 28), (15, 31, 61, 62), (4, 28, 30, 14), (14, 30, 31, 15), (39, 43, 37, 25), (16, 32, 34, 20), (78, 76, 17, 33), (17, 19, 29, 33), (43, 39, 44, 47), (20, 34, 42, 40), (34, 12, 41, 42), (21, 20, 40, 38), (46, 52, 49, 50), (45, 46, 50, 81, 75), (77, 73, 1, 0), (48, 52, 46, 51), (48, 56, 58, 52), (52, 58, 57, 49), (53, 57, 58, 55), (55, 58, 56, 54), (48, 51, 21, 38, 43), (13, 49, 57, 53), (50, 49, 13, 82, 81), (21, 51, 46, 45), (48, 43, 47, 56), (54, 56, 47, 44), (79, 75, 19, 68), (74, 78, 33, 6), (73, 79, 68, 1), (0, 1, 68, 64), (11, 66, 72, 35), (3, 63, 65, 10), (10, 65, 66, 11), (22, 70, 71, 23), (18, 67, 70, 22), (76, 80, 64, 17), (23, 71, 69, 59), (18, 16, 63, 67), (59, 69, 80, 76), (35, 72, 79, 73), (62, 61, 78, 74), (72, 45, 75, 79), (60, 35, 73, 77), (61, 59, 76, 78), (69, 60, 77, 80), (75, 81, 29, 19), (81, 82, 7, 29)])
me_cube_005.polygons.foreach_set('use_smooth', [True] * 71)
_uv = me_cube_005.uv_layers.new(name='UVMap')
_uv.uv.foreach_set('vector', [0.375, 0.4955, 0.625, 0.4955, 0.625, 0.5, 0.375, 0.5, 0.375, 0.6667, 0.625, 0.6667, 0.625, 0.673, 0.375, 0.673, 0.3705, 0.6667, 0.375, 0.6667, 0.375, 0.673, 0.3705, 0.673, 0.375, 0.8204, 0.625, 0.8204, 0.625, 0.875, 0.375, 0.875, 0.3705, 0.745, 0.375, 0.745, 0.375, 0.75, 0.3705, 0.75, 0.6954, 0.5, 0.75, 0.5, 0.75, 0.5754, 0.7099, 0.5754, 0.7099, 0.6667, 0.6875, 0.6667, 0.6875, 0.6667, 0.7099, 0.6667, 0.3705, 0.5, 0.375, 0.5, 0.375, 0.5833, 0.3705, 0.5833, 0.3705, 0.5833, 0.375, 0.5833, 0.375, 0.6667, 0.3705, 0.6667, 0.375, 0.5, 0.625, 0.5, 0.625, 0.5833, 0.375, 0.5833, 0.375, 0.5833, 0.625, 0.5833, 0.625, 0.6667, 0.375, 0.6667, 0.3046, 0.5833, 0.3125, 0.5833, 0.3125, 0.6667, 0.3046, 0.6667, 0.3046, 0.5, 0.3125, 0.5, 0.3125, 0.5833, 0.3046, 0.5833, 0.6295, 0.5828, 0.6875, 0.5754, 0.6875, 0.6667, 0.6295, 0.6667, 0.6295, 0.5, 0.6875, 0.5, 0.6875, 0.5754, 0.6295, 0.5828, 0.6295, 0.6667, 0.6875, 0.6667, 0.6875, 0.673, 0.6295, 0.673, 0.375, 0.7545, 0.625, 0.7545, 0.625, 0.8125, 0.375, 0.8125, 0.3046, 0.6667, 0.3125, 0.6667, 0.3125, 0.673, 0.3046, 0.673, 0.375, 0.4296, 0.625, 0.4296, 0.625, 0.4375, 0.375, 0.4375, 0.7099, 0.5957, 0.75, 0.5957, 0.75, 0.6667, 0.7099, 0.6667, 0.6875, 0.6667, 0.6875, 0.5865, 0.6875, 0.5957, 0.6875, 0.6667, 0.7099, 0.5865, 0.75, 0.5865, 0.75, 0.5957, 0.7099, 0.5957, 0.6875, 0.5865, 0.7099, 0.5865, 0.7099, 0.5957, 0.6875, 0.5957, 0.6875, 0.5957, 0.7099, 0.5957, 0.7099, 0.6667, 0.6875, 0.6667, 0.375, 0.375, 0.625, 0.375, 0.625, 0.4296, 0.375, 0.4296, 0.25, 0.6667, 0.3046, 0.6667, 0.3046, 0.673, 0.25, 0.673, 0.25, 0.5, 0.3046, 0.5, 0.3046, 0.5833, 0.25, 0.5833, 0.25, 0.5833, 0.3046, 0.5833, 0.3046, 0.6667, 0.25, 0.6667, 0.75, 0.6667, 0.7099, 0.6667, 0.7099, 0.6667, 0.75, 0.6667, 0.6875, 0.5, 0.6954, 0.5, 0.7099, 0.5754, 0.6875, 0.5754, 0.3046, 0.745, 0.3125, 0.745, 0.3125, 0.75, 0.3046, 0.75, 0.375, 0.8125, 0.625, 0.8125, 0.625, 0.8204, 0.375, 0.8204, 0.7099, 0.6667, 0.75, 0.6667, 0.75, 0.6667, 0.6954, 0.6667, 0.6875, 0.5754, 0.7099, 0.5754, 0.7099, 0.5865, 0.6875, 0.5865, 0.7099, 0.5754, 0.75, 0.5754, 0.75, 0.5865, 0.7099, 0.5865, 0.6875, 0.6667, 0.6875, 0.5754, 0.6875, 0.5865, 0.6875, 0.6667, 0.6952, 0.6703, 0.6963, 0.6667, 0.6995, 0.6667, 0.6954, 0.6748, 0.6875, 0.673, 0.6952, 0.6703, 0.6954, 0.6748, 0.6954, 0.745, 0.6875, 0.745, 0.375, 0.745, 0.625, 0.745, 0.625, 0.75, 0.375, 0.75, 0.6954, 0.6667, 0.6963, 0.6667, 0.6952, 0.6703, 0.695, 0.6667, 0.6954, 0.6667, 0.6954, 0.6667, 0.6955, 0.6667, 0.6963, 0.6667, 0.6963, 0.6667, 0.6955, 0.6667, 0.6961, 0.6667, 0.6995, 0.6667, 0.75, 0.6667, 0.6961, 0.6667, 0.6955, 0.6667, 0.75, 0.6667, 0.75, 0.6667, 0.6955, 0.6667, 0.6954, 0.6667, 0.75, 0.6667, 0.6954, 0.6667, 0.695, 0.6667, 0.6875, 0.6667, 0.6875, 0.6667, 0.7099, 0.6667, 0.75, 0.6667, 0.6995, 0.6667, 0.6961, 0.6667, 0.75, 0.6667, 0.6954, 0.6748, 0.6995, 0.6667, 0.75, 0.6667, 0.75, 0.745, 0.6954, 0.745, 0.6875, 0.6667, 0.695, 0.6667, 0.6952, 0.6703, 0.6875, 0.673, 0.6954, 0.6667, 0.7099, 0.6667, 0.6954, 0.6667, 0.6954, 0.6667, 0.75, 0.6667, 0.6954, 0.6667, 0.6954, 0.6667, 0.75, 0.6667, 0.6295, 0.745, 0.6875, 0.745, 0.6875, 0.75, 0.6295, 0.75, 0.25, 0.745, 0.3046, 0.745, 0.3046, 0.75, 0.25, 0.75, 0.625, 0.745, 0.6295, 0.745, 0.6295, 0.75, 0.625, 0.75, 0.375, 0.75, 0.625, 0.75, 0.625, 0.7545, 0.375, 0.7545, 0.625, 0.6667, 0.6295, 0.6667, 0.6295, 0.673, 0.625, 0.673, 0.625, 0.5, 0.6295, 0.5, 0.6295, 0.5828, 0.625, 0.5833, 0.625, 0.5833, 0.6295, 0.5828, 0.6295, 0.6667, 0.625, 0.6667, 0.3125, 0.5833, 0.3705, 0.5833, 0.3705, 0.6667, 0.3125, 0.6667, 0.3125, 0.5, 0.3705, 0.5, 0.3705, 0.5833, 0.3125, 0.5833, 0.3125, 0.745, 0.3705, 0.745, 0.3705, 0.75, 0.3125, 0.75, 0.3125, 0.6667, 0.3705, 0.6667, 0.3705, 0.673, 0.3125, 0.673, 0.375, 0.4375, 0.625, 0.4375, 0.625, 0.4955, 0.375, 0.4955, 0.3125, 0.673, 0.3705, 0.673, 0.3705, 0.745, 0.3125, 0.745, 0.625, 0.673, 0.6295, 0.673, 0.6295, 0.745, 0.625, 0.745, 0.25, 0.673, 0.3046, 0.673, 0.3046, 0.745, 0.25, 0.745, 0.6295, 0.673, 0.6875, 0.673, 0.6875, 0.745, 0.6295, 0.745, 0.375, 0.673, 0.625, 0.673, 0.625, 0.745, 0.375, 0.745, 0.3046, 0.673, 0.3125, 0.673, 0.3125, 0.745, 0.3046, 0.745, 0.3705, 0.673, 0.375, 0.673, 0.375, 0.745, 0.3705, 0.745, 0.6875, 0.745, 0.6954, 0.745, 0.6954, 0.75, 0.6875, 0.75, 0.6954, 0.745, 0.75, 0.745, 0.75, 0.75, 0.6954, 0.75])
me_cube_005.update()

# ---- objects
ob_light = bpy.data.objects.new('Light', light_light)
ob_camera = bpy.data.objects.new('Camera', cam_camera)
ob_01_starter = bpy.data.objects.new('01_Starter', me_cube_002)
ob_01_enhanced = bpy.data.objects.new('01_enhanced', me_cube_003)
ob_02_starter = bpy.data.objects.new('02_starter', me_cube_004)
ob_02_enhanced = bpy.data.objects.new('02_enhanced', me_cube_005)

# ---- transforms, parenting, visibility, modifiers, constraints
ob_light.location = (4.076, 1.005, 5.904)
ob_light.rotation_euler = (0.6503, 0.05522, 1.866)
ob_light.lock_rotations_4d = False
ob_light.empty_display_type = 'ARROWS'
ob_light.color = (0.0, 0.0, 0.0, 0.0)
ob_light.lineart.crease_threshold = 0.0
ob_camera.location = (7.359, -6.926, 4.958)
ob_camera.rotation_euler = (1.109, 0.0, 0.8149)
ob_camera.lock_rotations_4d = False
ob_camera.empty_display_type = 'ARROWS'
ob_camera.color = (0.0, 0.0, 0.0, 0.0)
ob_camera.display_type = 'WIRE'
ob_camera.lineart.crease_threshold = 0.0
ob_01_starter.location = (2.421, 2.683, 0.0)
ob_01_enhanced.location = (1.299, 2.683, 0.0)
_m = ob_01_enhanced.modifiers.new('Subdivision', 'SUBSURF')
_m.levels = 3
_m.render_levels = 3
ob_02_starter.location = (0.0, 2.681, 0.0)
_m = ob_02_starter.modifiers.new('Mirror', 'MIRROR')
_m.use_clip = True
ob_02_enhanced.location = (0.0, 0.004215, 0.0)
_m = ob_02_enhanced.modifiers.new('Mirror', 'MIRROR')
_m.use_clip = True
_m = ob_02_enhanced.modifiers.new('Subdivision', 'SUBSURF')
_m.levels = 3

# ---- collection membership
col_collection.objects.link(ob_light)
col_collection.objects.link(ob_camera)
col_collection.objects.link(ob_01_starter)
col_collection.objects.link(ob_01_enhanced)
col_collection.objects.link(ob_02_starter)
col_collection.objects.link(ob_02_enhanced)

# ---- scene / render settings (as saved in the file)
scene.camera = ob_camera
scene.frame_start = 1; scene.frame_end = 250; scene.frame_set(0)
scene.render.engine = 'BLENDER_EEVEE_NEXT'
scene.render.bake_bias = 0.0
scene.render.bake_samples = 0
scene.cycles.sampling_pattern = 'TABULATED_SOBOL'
scene.eevee.use_volume_custom_range = False
bpy.context.view_layer.update()
